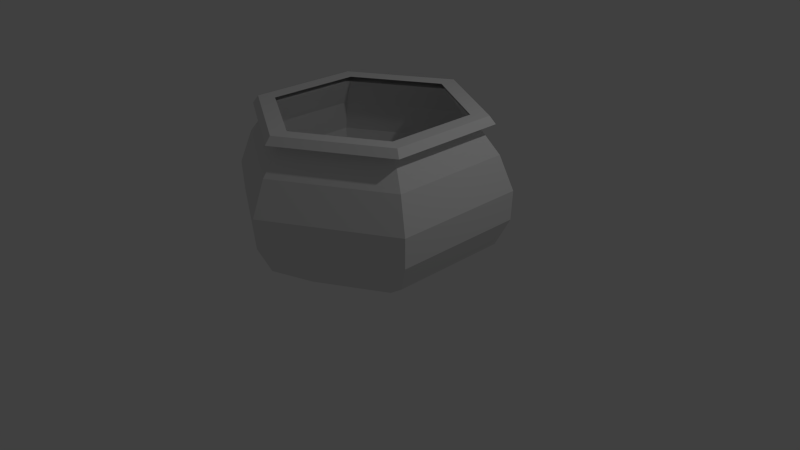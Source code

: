 # Source: marmite.blend  (saved by Blender 2.76.0; exported with 4.5.12 LTS)
import bpy
from mathutils import Matrix  # noqa: F401  (used for matrix-valued properties, if any)

bpy.ops.wm.read_factory_settings(use_empty=True)
scene = bpy.context.scene
scene.name = 'Scene'

# ---- collections
col_collection_1 = bpy.data.collections.new('Collection 1'); scene.collection.children.link(col_collection_1)

# ---- world
world_world = bpy.data.worlds.new('World'); scene.world = world_world
world_world.color = (0.05088, 0.05088, 0.05088)
world_world.use_sun_shadow = False
world_world.sun_shadow_jitter_overblur = 0.0
world_world.cycles.sampling_method = 'MANUAL'
world_world.cycles.sample_map_resolution = 256

# ---- cameras
cam_camera = bpy.data.cameras.new('Camera')
cam_camera.clip_end = 100.0
cam_camera.lens = 35.0
cam_camera.sensor_width = 32.0
cam_camera.sensor_height = 18.0
cam_camera.ortho_scale = 7.314
cam_camera.dof.focus_distance = 0.0
cam_camera.dof.aperture_fstop = 128.0

# ---- lights
light_lamp = bpy.data.lights.new('Lamp', 'POINT')
light_lamp.transmission_factor = 0.0
light_lamp.cutoff_distance = 30.0
light_lamp.energy = 100.0
light_lamp.shadow_buffer_clip_start = 1.001
light_lamp.shadow_soft_size = 0.1
light_lamp.shadow_maximum_resolution = 0.006
light_lamp.use_absolute_resolution = True
light_lamp.cycles.use_multiple_importance_sampling = False

# ---- meshes
me_cylinder_001 = bpy.data.meshes.new('Cylinder.001')
me_cylinder_001.from_pydata([(4.317e-09, 1.217, 1.0), (1.054, 0.6086, 1.0), (1.054, -0.6086, 1.0), (-1.021e-07, -1.217, 1.0), (-1.054, -0.6086, 1.0), (-1.054, 0.6086, 1.0), (1.65e-08, 1.579, 0.5415), (1.368, 0.7896, 0.5415), (1.368, -0.7896, 0.5415), (-1.216e-07, -1.579, 0.5415), (-1.368, -0.7896, 0.5415), (-1.368, 0.7896, 0.5415), (6.458e-09, 1.281, 0.9194), (1.109, 0.6404, 0.9194), (1.109, -0.6404, 0.9194), (-1.055e-07, -1.281, 0.9194), (-1.109, -0.6404, 0.9194), (-1.109, 0.6404, 0.9194), (1.25, 0.7217, 1.007), (8.807e-09, 1.443, 1.007), (1.135e-08, 1.519, 0.9118), (1.25, -0.7217, 1.007), (-1.174e-07, -1.443, 1.007), (-1.25, -0.7217, 1.007), (-1.25, 0.7217, 1.007), (1.315, 0.7594, 0.9118), (1.315, -0.7594, 0.9118), (-1.214e-07, -1.519, 0.9118), (-1.315, -0.7594, 0.9118), (-1.315, 0.7594, 0.9118), (8.168e-09, 0.9929, -1.0), (0.8599, 0.4964, -1.0), (0.8599, -0.4964, -1.0), (-7.863e-08, -0.9929, -1.0), (-0.8599, -0.4964, -1.0), (-0.8599, 0.4964, -1.0), (8.206e-09, 1.562, -0.6268), (5.103e-09, 1.741, -0.2748), (1.508, 0.8705, -0.2748), (1.353, 0.7811, -0.6268), (1.508, -0.8705, -0.2748), (1.353, -0.7811, -0.6268), (-1.471e-07, -1.741, -0.2748), (-1.284e-07, -1.562, -0.6268), (-1.508, -0.8705, -0.2748), (-1.353, -0.7811, -0.6268), (-1.508, 0.8705, -0.2748), (-1.353, 0.7811, -0.6268), (1.922e-08, 1.757, 0.1048), (1.522, 0.8786, 0.1048), (1.522, -0.8786, 0.1048), (-1.344e-07, -1.757, 0.1048), (-1.522, -0.8786, 0.1048), (-1.522, 0.8786, 0.1048), (1.65e-08, 1.579, 0.5415), (1.368, 0.7896, 0.5415), (1.368, -0.7896, 0.5415), (-1.216e-07, -1.579, 0.5415), (-1.368, -0.7896, 0.5415), (-1.368, 0.7896, 0.5415), (-0.4299, 0.7447, -1.0), (0.8599, -2.98e-08, -1.0), (0.4299, -0.7447, -1.0), (0.4299, 0.7447, -1.0), (-0.4299, -0.7447, -1.0), (-0.8599, 0.0, -1.0)], [], [(2, 3, 22, 21), (14, 13, 25, 26), (0, 1, 18, 19), (3, 4, 23, 22), (17, 16, 28, 29), (4, 5, 24, 23), (10, 16, 17, 11), (11, 17, 12, 6), (9, 15, 16, 10), (8, 14, 15, 9), (7, 13, 14, 8), (6, 12, 13, 7), (20, 19, 18, 25), (25, 18, 21, 26), (26, 21, 22, 27), (27, 22, 23, 28), (29, 24, 19, 20), (28, 23, 24, 29), (1, 2, 21, 18), (12, 17, 29, 20), (13, 12, 20, 25), (16, 15, 27, 28), (5, 0, 19, 24), (15, 14, 26, 27), (9, 10, 58, 57), (7, 8, 56, 55), (11, 6, 54, 59), (8, 9, 57, 56), (6, 7, 55, 54), (10, 11, 59, 58), (63, 61, 62, 64, 65, 60), (34, 45, 47, 35, 65), (45, 44, 46, 47), (35, 47, 36, 30, 60), (47, 46, 37, 36), (33, 43, 45, 34, 64), (43, 42, 44, 45), (32, 41, 43, 33, 62), (41, 40, 42, 43), (31, 39, 41, 32, 61), (39, 38, 40, 41), (30, 36, 39, 31, 63), (36, 37, 38, 39), (44, 52, 53, 46), (46, 53, 48, 37), (42, 51, 52, 44), (40, 50, 51, 42), (38, 49, 50, 40), (37, 48, 49, 38), (52, 58, 59, 53), (53, 59, 54, 48), (51, 57, 58, 52), (50, 56, 57, 51), (49, 55, 56, 50), (48, 54, 55, 49), (65, 64, 34), (62, 61, 32), (30, 63, 60), (65, 35, 60), (63, 31, 61), (62, 33, 64)])
me_cylinder_001.use_remesh_preserve_volume = False
me_cylinder_001.use_remesh_preserve_attributes = False
me_cylinder_001.use_mirror_vertex_groups = False
me_cylinder_001.update()

# ---- objects
ob_cylinder_001 = bpy.data.objects.new('Cylinder.001', me_cylinder_001)
ob_lamp = bpy.data.objects.new('Lamp', light_lamp)
ob_camera = bpy.data.objects.new('Camera', cam_camera)

# ---- transforms, parenting, visibility, modifiers, constraints
ob_cylinder_001.location = (0.0, 0.0, 0.9946)
ob_cylinder_001.lineart.crease_threshold = 0.0
ob_lamp.location = (4.076, 1.005, 5.904)
ob_lamp.rotation_euler = (0.6503, 0.05522, 1.866)
ob_lamp.lock_rotations_4d = False
ob_lamp.empty_display_type = 'ARROWS'
ob_lamp.color = (0.0, 0.0, 0.0, 0.0)
ob_lamp.lineart.crease_threshold = 0.0
ob_camera.location = (7.481, -6.508, 5.344)
ob_camera.rotation_euler = (1.109, 0.01082, 0.8149)
ob_camera.lock_rotations_4d = False
ob_camera.empty_display_type = 'ARROWS'
ob_camera.color = (0.0, 0.0, 0.0, 0.0)
ob_camera.display_type = 'WIRE'
ob_camera.lineart.crease_threshold = 0.0

# ---- collection membership
col_collection_1.objects.link(ob_cylinder_001)
col_collection_1.objects.link(ob_lamp)
col_collection_1.objects.link(ob_camera)

# ---- scene / render settings (as saved in the file)
scene.camera = ob_camera
scene.frame_start = 1; scene.frame_end = 250; scene.frame_set(1)
scene.render.engine = 'BLENDER_EEVEE_NEXT'
scene.render.resolution_percentage = 50
scene.render.dither_intensity = 0.0
scene.cycles.use_denoising = False
scene.cycles.samples = 10
scene.cycles.sampling_pattern = 'TABULATED_SOBOL'
scene.cycles.light_sampling_threshold = 0.0
scene.cycles.use_adaptive_sampling = False
scene.cycles.use_light_tree = False
scene.cycles.blur_glossy = 0.0
scene.cycles.pixel_filter_type = 'GAUSSIAN'
scene.cycles.sample_clamp_indirect = 0.0
scene.view_settings.view_transform = 'Standard'
bpy.context.view_layer.update()
